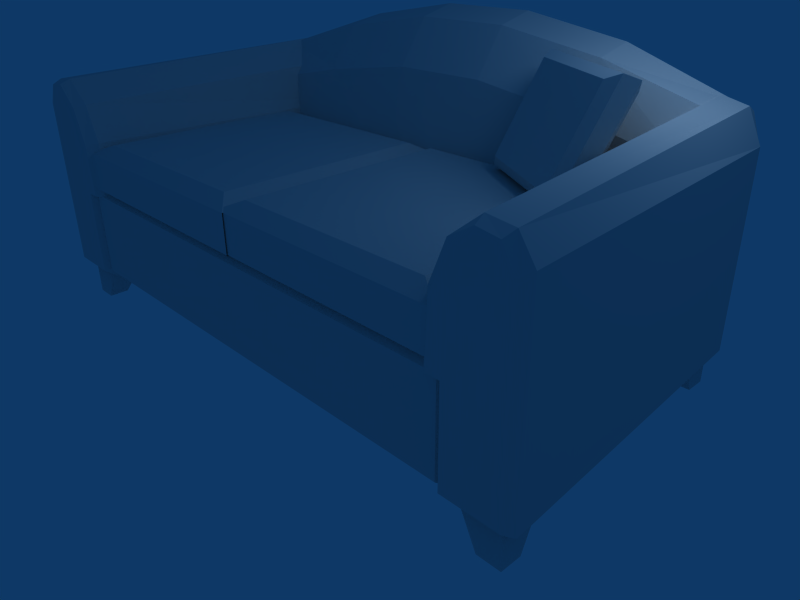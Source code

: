 # Source: untitled.blend  (saved by Blender 2.49.2; exported with 4.5.12 LTS)
import bpy
from mathutils import Matrix  # noqa: F401  (used for matrix-valued properties, if any)

bpy.ops.wm.read_factory_settings(use_empty=True)
scene = bpy.context.scene
scene.name = 'Scene'

# ---- collections
col_collection_1 = bpy.data.collections.new('Collection 1'); scene.collection.children.link(col_collection_1)

# ---- materials (node trees are filled in below, after node groups)
mat_br_couch3_jpg = bpy.data.materials.new('br_couch3.jpg')
mat_br_couch3_jpg.alpha_threshold = 0.0
mat_br_couch3_jpg.specular_color = (0.0, 0.0, 0.0)
mat_br_couch3_jpg.roughness = 0.5
mat_br_couch3_jpg.line_color = (0.0, 0.0, 0.0, 1.0)
mat_br_couch2_jpg = bpy.data.materials.new('br_couch2.jpg')
mat_br_couch2_jpg.alpha_threshold = 0.0
mat_br_couch2_jpg.specular_color = (0.0, 0.0, 0.0)
mat_br_couch2_jpg.roughness = 0.5
mat_br_couch2_jpg.line_color = (0.0, 0.0, 0.0, 1.0)

# ---- material node trees

# ---- world
world_world = bpy.data.worlds.new('World'); scene.world = world_world
world_world.color = (0.05656, 0.2208, 0.4)
world_world.use_sun_shadow = False
world_world.sun_shadow_jitter_overblur = 0.0
world_world.cycles.sampling_method = 'MANUAL'
world_world.cycles.sample_map_resolution = 256

# ---- cameras
cam_camera = bpy.data.cameras.new('Camera')
cam_camera.passepartout_alpha = 0.2
cam_camera.clip_end = 100.0
cam_camera.lens = 35.0
cam_camera.ortho_scale = 7.314
cam_camera.show_passepartout = False
cam_camera.show_safe_areas = True
cam_camera.dof.focus_distance = 0.0
cam_camera.dof.aperture_fstop = 128.0

# ---- lights
light_spot = bpy.data.lights.new('Spot', 'POINT')
light_spot.transmission_factor = 0.0
light_spot.cutoff_distance = 30.0
light_spot.energy = 100.0
light_spot.shadow_buffer_clip_start = 1.001
light_spot.shadow_soft_size = 1.0
light_spot.shadow_maximum_resolution = 0.006
light_spot.use_absolute_resolution = True
light_spot.cycles.use_multiple_importance_sampling = False

# ---- meshes
me_br_couch3_br_couch3_j = bpy.data.meshes.new('br_couch3_br_couch3.j')
me_br_couch3_br_couch3_j.from_pydata([(-35.28, 22.03, 33.77), (-20.36, 20.2, 39.53), (-20.36, 22.69, 38.3), (-5.438, 22.69, 40.64), (8.391, 22.69, 40.64), (-5.438, 20.2, 41.97), (8.391, 20.2, 41.97), (23.31, 22.69, 38.3), (38.23, 19.56, 34.64), (38.23, 22.03, 33.77), (23.31, 20.2, 39.53), (23.31, 14.95, 38.31), (38.23, 14.31, 34.42), (8.391, 14.97, 40.66), (-5.438, 14.97, 40.66), (-20.36, 14.95, 38.31), (-35.28, 14.31, 34.42), (-20.36, 10.67, 32.34), (38.23, 10.03, 29.27), (23.31, 10.67, 32.34), (-5.438, 10.67, 34.47), (8.391, 10.67, 34.47), (8.391, 8.734, 23.08), (-5.438, 8.734, 23.08), (-20.36, 8.719, 21.95), (-35.28, 10.03, 29.27), (-35.28, 8.078, 20.23), (23.31, 8.719, 21.95), (38.23, 8.078, 20.23), (-32.19, -23.98, 6.109), (35.14, -23.94, 17.89), (-32.19, -23.94, 17.89), (-5.438, 22.58, 4.844), (8.391, 22.58, 4.844), (23.31, 22.58, 5.0), (-20.36, 22.58, 5.0), (-35.28, 21.94, 5.531), (38.23, 21.94, 5.531), (35.14, -23.98, 6.109), (-32.98, -22.59, 5.328), (35.94, -22.59, 5.328), (-35.28, 19.56, 34.64), (31.58, -21.77, 25.33), (34.41, 9.422, 24.14), (31.58, 7.266, 25.42), (3.516, -21.77, 25.33), (3.516, 7.266, 25.42), (0.7031, -23.92, 24.05), (0.7031, 9.422, 24.14), (-0.5625, -21.91, 25.33), (2.234, 9.281, 24.16), (-0.5625, 7.125, 25.41), (-28.62, -21.91, 25.33), (-28.62, 7.125, 25.41), (-31.84, -24.06, 24.06), (-31.45, 9.281, 24.16), (2.234, -24.06, 24.06), (34.86, -23.92, 24.05), (39.38, 19.56, 34.52), (39.23, -23.2, 33.47), (42.44, -23.19, 33.11), (36.17, 19.58, 35.27), (35.42, -23.2, 30.47), (32.11, 19.52, 17.86), (35.17, -23.28, 5.016), (35.17, -23.25, 17.72), (29.81, 19.52, 17.86), (32.88, -23.25, 17.72), (30.28, 19.53, 25.66), (33.34, -23.22, 25.52), (31.78, 19.56, 31.98), (41.3, 19.56, 30.44), (44.36, -23.2, 30.33), (41.3, 19.47, 5.141), (44.36, -23.28, 5.016), (32.11, 19.47, 5.141), (33.64, 19.31, 6.422), (36.7, 16.5, 0.04688), (33.64, 13.75, 6.391), (36.7, -17.58, 6.297), (39.77, -23.17, -0.04687), (36.7, -23.14, 6.281), (-30.69, 13.75, 6.391), (-33.75, 19.28, 0.0625), (-30.69, 19.31, 6.422), (-33.75, -23.14, 6.281), (-36.81, -20.39, -0.03125), (-33.75, -17.58, 6.297), (42.83, -17.58, 6.297), (39.77, -20.39, -0.03125), (-39.88, -20.39, -0.03125), (-39.88, -17.58, 6.297), (39.77, 16.5, 0.04688), (39.77, 13.75, 6.391), (-36.81, 13.75, 6.391), (-33.75, 16.5, 0.04687), (39.77, 19.28, 0.0625), (39.77, 19.31, 6.422), (-36.81, 19.31, 6.422), (-36.81, 16.5, 0.04687), (42.83, -23.14, 6.281), (42.83, -20.39, -0.03125), (-39.88, -23.17, -0.04688), (-39.88, -23.14, 6.281), (36.7, 19.28, 0.0625), (-36.81, 19.28, 0.0625), (42.83, -23.17, -0.04687), (-36.81, -23.17, -0.04688), (-33.22, 19.58, 35.27), (-39.5, -23.19, 33.11), (-36.28, -23.2, 33.47), (-28.83, 19.56, 31.98), (-32.47, -23.2, 30.47), (-29.16, 19.47, 5.141), (-32.22, -23.25, 17.72), (-32.22, -23.28, 5.016), (-29.16, 19.52, 17.86), (-29.92, -23.25, 17.72), (-26.86, 19.52, 17.86), (-30.39, -23.22, 25.52), (-27.33, 19.53, 25.66), (-36.44, 19.56, 34.52), (-41.41, -23.2, 30.33), (-38.34, 19.56, 30.44), (-41.41, -23.28, 5.016), (-38.34, 19.47, 5.141), (-32.19, -23.94, 17.89), (35.94, -22.55, 18.67), (-32.98, -22.55, 18.67), (35.14, -23.94, 17.89), (0.7031, -23.94, 18.98), (34.86, -23.92, 24.05), (0.7031, -23.92, 24.05), (-31.84, -24.08, 18.98), (2.234, -24.06, 24.06), (-31.84, -24.06, 24.06), (34.86, -23.94, 18.98), (0.6875, -21.78, 17.72), (34.89, -21.78, 17.72), (3.516, -21.77, 25.33), (31.58, -21.77, 25.33), (2.234, -24.08, 18.98), (-31.83, -21.92, 17.72), (2.25, -21.92, 17.72), (-28.62, -21.91, 25.33), (-0.5625, -21.91, 25.33), (36.17, 19.58, 35.27), (38.64, 22.66, 33.34), (36.27, 22.66, 34.12), (31.78, 19.56, 31.98), (32.86, 22.66, 31.16), (30.28, 19.53, 25.66), (31.91, 22.64, 25.14), (29.81, 19.52, 17.86), (31.55, 22.62, 17.86), (32.11, 19.52, 17.86), (33.25, 22.62, 17.86), (32.11, 19.47, 5.141), (33.25, 22.58, 6.016), (41.3, 19.56, 30.44), (40.06, 22.58, 6.016), (40.06, 22.66, 29.31), (39.38, 19.56, 34.52), (41.3, 19.47, 5.141), (35.94, -22.59, 5.328), (35.14, -23.94, 17.89), (35.14, -23.98, 6.109), (34.33, -24.62, 17.97), (35.17, -23.25, 17.72), (36.19, -24.62, 17.97), (35.94, -22.55, 18.67), (39.23, -23.2, 33.47), (42.08, -24.59, 32.52), (42.44, -23.19, 33.11), (35.42, -23.2, 30.47), (39.48, -24.59, 32.89), (43.64, -24.61, 29.75), (44.36, -23.2, 30.33), (33.34, -23.22, 25.52), (36.39, -24.59, 30.11), (35.17, -23.28, 5.016), (36.19, -24.62, 17.97), (35.17, -23.25, 17.72), (43.64, -24.67, 5.875), (44.36, -23.28, 5.016), (34.33, -24.62, 17.97), (34.72, -24.61, 25.39), (36.19, -24.67, 5.875), (32.88, -23.25, 17.72), (32.88, -23.25, 17.72), (-36.44, 19.56, 34.52), (-33.31, 22.66, 34.12), (-35.69, 22.66, 33.34), (-33.22, 19.58, 35.27), (-29.91, 22.66, 31.16), (-28.83, 19.56, 31.98), (-28.95, 22.64, 25.14), (-27.33, 19.53, 25.66), (-28.59, 22.62, 17.86), (-26.86, 19.52, 17.86), (-30.3, 22.62, 17.86), (-29.16, 19.52, 17.86), (-30.3, 22.58, 6.016), (-38.34, 19.47, 5.141), (-37.11, 22.66, 29.31), (-37.11, 22.58, 6.016), (-38.34, 19.56, 30.44), (-32.47, -23.2, 30.47), (-31.77, -24.61, 25.39), (-30.39, -23.22, 25.52), (-29.16, 19.47, 5.141), (-32.98, -22.55, 18.67), (-32.19, -23.98, 6.109), (-32.19, -23.94, 17.89), (-32.98, -22.59, 5.328), (-36.53, -24.59, 32.89), (-39.5, -23.19, 33.11), (-39.14, -24.59, 32.52), (-33.44, -24.59, 30.11), (-36.28, -23.2, 33.47), (-41.41, -23.2, 30.33), (-40.69, -24.61, 29.75), (-33.23, -24.67, 5.875), (-32.22, -23.25, 17.72), (-33.23, -24.62, 17.97), (-41.41, -23.28, 5.016), (-40.69, -24.67, 5.875), (-32.22, -23.28, 5.016), (-29.92, -23.25, 17.72), (-33.23, -24.62, 17.97), (-32.22, -23.25, 17.72), (-31.38, -24.62, 17.97), (-31.38, -24.62, 17.97), (-29.92, -23.25, 17.72), (33.84, 2.75, 39.47), (31.59, -0.875, 25.48), (34.98, 4.391, 38.73), (15.66, 5.938, 26.05), (20.2, 12.86, 38.56), (16.81, 7.578, 25.31), (19.05, 11.23, 39.3), (30.44, -2.516, 26.22), (18.66, 8.156, 25.98), (21.53, 12.64, 37.2), (34.23, 5.359, 37.36), (31.36, 0.8906, 26.12), (32.05, 2.234, 38.77), (19.33, 9.531, 38.61), (16.45, 5.047, 27.39), (29.17, -2.219, 27.53)], [], [(0, 1, 2), (1, 3, 2), (4, 5, 6), (7, 8, 9), (7, 6, 10), (8, 11, 12), (10, 13, 11), (5, 13, 6), (14, 1, 15), (1, 16, 15), (16, 17, 15), (11, 18, 12), (13, 19, 11), (13, 20, 21), (15, 20, 14), (22, 19, 21), (20, 22, 21), (17, 23, 20), (24, 25, 26), (18, 27, 28), (29, 30, 31), (32, 4, 33), (33, 7, 34), (0, 35, 36), (3, 35, 2), (7, 37, 34), (38, 39, 40), (39, 38, 29), (37, 7, 9), (35, 3, 32), (35, 0, 2), (7, 33, 4), (4, 32, 3), (30, 29, 38), (27, 18, 19), (25, 24, 17), (23, 17, 24), (22, 20, 23), (19, 22, 27), (20, 15, 17), (20, 13, 14), (19, 13, 21), (18, 11, 19), (17, 16, 25), (16, 1, 41), (1, 14, 5), (13, 5, 14), (13, 10, 6), (11, 8, 10), (6, 7, 4), (8, 7, 10), (5, 4, 3), (3, 1, 5), (1, 0, 41), (42, 43, 44), (44, 45, 42), (46, 47, 45), (44, 48, 46), (49, 50, 51), (51, 52, 49), (53, 54, 52), (51, 55, 53), (55, 51, 50), (54, 53, 55), (52, 51, 53), (50, 49, 56), (48, 44, 43), (47, 46, 48), (45, 44, 46), (43, 42, 57), (58, 59, 60), (61, 62, 59), (63, 64, 65), (66, 65, 67), (68, 67, 69), (70, 69, 62), (71, 60, 72), (73, 72, 74), (72, 73, 71), (60, 71, 58), (69, 70, 68), (67, 68, 66), (65, 66, 63), (64, 63, 75), (62, 61, 70), (59, 58, 61), (76, 77, 78), (79, 80, 81), (82, 83, 84), (85, 86, 87), (88, 89, 79), (87, 90, 91), (78, 92, 93), (94, 95, 82), (93, 96, 97), (98, 99, 94), (100, 101, 88), (91, 102, 103), (97, 104, 76), (84, 105, 98), (81, 106, 100), (103, 107, 85), (107, 103, 102), (106, 81, 80), (105, 84, 83), (104, 97, 96), (102, 91, 90), (101, 100, 106), (99, 98, 105), (96, 93, 92), (95, 94, 99), (92, 78, 77), (90, 87, 86), (89, 88, 101), (86, 85, 107), (83, 82, 95), (80, 79, 89), (77, 76, 104), (108, 109, 110), (111, 110, 112), (113, 114, 115), (116, 117, 114), (118, 119, 117), (120, 112, 119), (121, 122, 109), (123, 124, 122), (124, 123, 125), (122, 121, 123), (112, 120, 111), (119, 118, 120), (117, 116, 118), (114, 113, 116), (110, 111, 108), (109, 108, 121), (126, 127, 128), (127, 126, 129), (130, 131, 132), (133, 134, 135), (136, 137, 138), (139, 131, 140), (141, 142, 143), (144, 134, 145), (134, 144, 135), (142, 141, 133), (131, 139, 132), (137, 136, 130), (134, 133, 141), (131, 130, 136), (146, 147, 148), (149, 148, 150), (151, 150, 152), (153, 152, 154), (155, 154, 156), (157, 156, 158), (159, 160, 161), (162, 161, 147), (152, 150, 156), (156, 148, 158), (148, 147, 160), (147, 161, 160), (158, 148, 160), (150, 148, 156), (154, 152, 156), (161, 162, 159), (160, 159, 163), (156, 157, 155), (154, 155, 153), (152, 153, 151), (150, 151, 149), (148, 149, 146), (147, 146, 162), (164, 165, 166), (167, 168, 169), (165, 164, 170), (171, 172, 173), (174, 175, 171), (173, 176, 177), (178, 179, 174), (180, 181, 182), (177, 183, 184), (185, 181, 186), (181, 187, 179), (179, 183, 175), (172, 183, 176), (175, 183, 172), (187, 183, 179), (186, 181, 179), (183, 177, 176), (181, 180, 187), (179, 178, 186), (176, 173, 172), (175, 174, 179), (172, 171, 175), (168, 167, 188), (189, 186, 178), (186, 189, 185), (190, 191, 192), (193, 194, 191), (195, 196, 194), (197, 198, 196), (199, 200, 198), (201, 202, 200), (203, 204, 205), (206, 192, 204), (196, 200, 194), (200, 202, 191), (191, 205, 192), (192, 205, 204), (202, 205, 191), (194, 200, 191), (198, 200, 196), (207, 208, 209), (192, 206, 190), (204, 203, 206), (202, 201, 210), (200, 199, 201), (198, 197, 199), (196, 195, 197), (194, 193, 195), (191, 190, 193), (211, 212, 213), (212, 211, 214), (215, 216, 217), (218, 219, 215), (217, 220, 221), (208, 207, 218), (222, 223, 224), (221, 225, 226), (224, 218, 222), (218, 215, 226), (217, 221, 226), (215, 217, 226), (222, 218, 226), (208, 218, 224), (225, 221, 220), (223, 222, 227), (220, 217, 216), (219, 218, 207), (216, 215, 219), (228, 229, 230), (229, 228, 231), (232, 209, 208), (209, 232, 233), (232, 208, 224), (234, 235, 236), (237, 238, 239), (240, 236, 238), (241, 239, 235), (242, 235, 239), (243, 239, 238), (244, 238, 236), (245, 236, 235), (241, 234, 246), (247, 234, 240), (248, 240, 237), (249, 237, 241), (245, 243, 244), (249, 247, 248), (249, 246, 247), (245, 242, 243), (237, 249, 248), (240, 248, 247), (234, 247, 246), (241, 246, 249), (236, 245, 244), (238, 244, 243), (239, 243, 242), (235, 242, 245), (241, 237, 239), (240, 234, 236), (237, 240, 238), (234, 241, 235)])
me_br_couch3_br_couch3_j.polygons.foreach_set('material_index', [1, 1, 1, 1, 1, 1, 1, 1, 1, 1, 1, 1, 1, 1, 1, 1, 1, 1, 1, 1, 1, 1, 1, 1, 1, 1, 1, 1, 1, 1, 1, 1, 1, 1, 1, 1, 1, 1, 1, 1, 1, 1, 1, 1, 1, 1, 1, 1, 1, 1, 1, 1, 1, 1, 1, 1, 1, 1, 1, 1, 1, 1, 1, 1, 1, 1, 1, 1, 1, 1, 1, 1, 1, 1, 1, 1, 1, 1, 1, 1, 1, 1, 1, 1, 1, 1, 1, 1, 1, 1, 1, 1, 1, 1, 1, 1, 1, 1, 1, 1, 1, 1, 1, 1, 1, 1, 1, 1, 1, 1, 1, 1, 1, 1, 1, 1, 1, 1, 1, 1, 1, 1, 1, 1, 1, 1, 1, 1, 1, 1, 1, 1, 1, 1, 1, 1, 1, 1, 1, 1, 1, 1, 1, 1, 1, 1, 1, 1, 1, 1, 1, 1, 1, 1, 1, 1, 1, 1, 1, 1, 1, 1, 1, 1, 1, 1, 1, 1, 1, 1, 1, 1, 1, 1, 1, 1, 1, 1, 1, 1, 1, 1, 1, 1, 1, 1, 1, 1, 1, 1, 1, 1, 1, 1, 1, 1, 1, 1, 1, 1, 1, 1, 1, 1, 1, 1, 1, 1, 1, 1, 1, 1, 1, 1, 1, 1, 1, 1, 1, 1, 1, 1, 1, 1, 1, 1, 1, 1, 1, 1, 1, 1, 1, 1, 1, 1, 1, 1, 1, 1, 1, 1, 1, 1, 0, 0, 0, 0, 0, 0, 0, 0, 0, 0, 0, 0, 0, 0, 0, 0, 0, 0, 0, 0, 0, 0, 0, 0, 0, 0, 0, 0])
_uv = me_br_couch3_br_couch3_j.uv_layers.new(name='UVTex')
_uv.uv.foreach_set('vector', [0.06681, 0.816, 0.1879, 0.8849, 0.1873, 0.8684, 0.1879, 0.8849, 0.3067, 0.8943, 0.1873, 0.8684, 0.4168, 0.8915, 0.3074, 0.9117, 0.4174, 0.9089, 0.5341, 0.8596, 0.6509, 0.8132, 0.6504, 0.8012, 0.5341, 0.8596, 0.4174, 0.9089, 0.5347, 0.8761, 0.6509, 0.8132, 0.5342, 0.8632, 0.6508, 0.8127, 0.5347, 0.8761, 0.4169, 0.8952, 0.5342, 0.8632, 0.3074, 0.9117, 0.4169, 0.8952, 0.4174, 0.9089, 0.3069, 0.898, 0.1879, 0.8849, 0.1874, 0.8721, 0.1879, 0.8849, 0.06724, 0.8275, 0.1874, 0.8721, 0.06724, 0.8275, 0.1847, 0.8006, 0.1874, 0.8721, 0.5342, 0.8632, 0.6486, 0.751, 0.6508, 0.8127, 0.4169, 0.8952, 0.5316, 0.7918, 0.5342, 0.8632, 0.4169, 0.8952, 0.3041, 0.8236, 0.4141, 0.8208, 0.1874, 0.8721, 0.3041, 0.8236, 0.3069, 0.898, 0.409, 0.6817, 0.5316, 0.7918, 0.4141, 0.8208, 0.3041, 0.8236, 0.409, 0.6817, 0.4141, 0.8208, 0.1847, 0.8006, 0.2989, 0.6845, 0.3041, 0.8236, 0.18, 0.6735, 0.06495, 0.7659, 0.06087, 0.6557, 0.6486, 0.751, 0.5269, 0.6647, 0.6445, 0.6408, 0.07947, 0.4951, 0.6194, 0.6263, 0.08484, 0.6399, 0.2904, 0.4542, 0.4168, 0.8915, 0.4004, 0.4514, 0.4004, 0.4514, 0.5341, 0.8596, 0.5189, 0.4502, 0.06681, 0.816, 0.1721, 0.459, 0.05394, 0.4687, 0.3067, 0.8943, 0.1721, 0.459, 0.1873, 0.8684, 0.5341, 0.8596, 0.6375, 0.4539, 0.5189, 0.4502, 0.614, 0.4815, 0.0728, 0.4852, 0.6199, 0.4713, 0.0728, 0.4852, 0.614, 0.4815, 0.07947, 0.4951, 0.6375, 0.4539, 0.5341, 0.8596, 0.6504, 0.8012, 0.1721, 0.459, 0.3067, 0.8943, 0.2904, 0.4542, 0.1721, 0.459, 0.06681, 0.816, 0.1873, 0.8684, 0.5341, 0.8596, 0.4004, 0.4514, 0.4168, 0.8915, 0.4168, 0.8915, 0.2904, 0.4542, 0.3067, 0.8943, 0.6194, 0.6263, 0.07947, 0.4951, 0.614, 0.4815, 0.5269, 0.6647, 0.6486, 0.751, 0.5316, 0.7918, 0.06495, 0.7659, 0.18, 0.6735, 0.1847, 0.8006, 0.2989, 0.6845, 0.1847, 0.8006, 0.18, 0.6735, 0.409, 0.6817, 0.3041, 0.8236, 0.2989, 0.6845, 0.5316, 0.7918, 0.409, 0.6817, 0.5269, 0.6647, 0.3041, 0.8236, 0.1874, 0.8721, 0.1847, 0.8006, 0.3041, 0.8236, 0.4169, 0.8952, 0.3069, 0.898, 0.5316, 0.7918, 0.4169, 0.8952, 0.4141, 0.8208, 0.6486, 0.751, 0.5342, 0.8632, 0.5316, 0.7918, 0.1847, 0.8006, 0.06724, 0.8275, 0.06495, 0.7659, 0.06724, 0.8275, 0.1879, 0.8849, 0.06726, 0.828, 0.1879, 0.8849, 0.3069, 0.898, 0.3074, 0.9117, 0.4169, 0.8952, 0.3074, 0.9117, 0.3069, 0.898, 0.4169, 0.8952, 0.5347, 0.8761, 0.4174, 0.9089, 0.5342, 0.8632, 0.6509, 0.8132, 0.5347, 0.8761, 0.4174, 0.9089, 0.5341, 0.8596, 0.4168, 0.8915, 0.6509, 0.8132, 0.5341, 0.8596, 0.5347, 0.8761, 0.3074, 0.9117, 0.4168, 0.8915, 0.3067, 0.8943, 0.3067, 0.8943, 0.1879, 0.8849, 0.3074, 0.9117, 0.1879, 0.8849, 0.06681, 0.816, 0.06726, 0.828, 0.5721, 0.6365, 0.6047, 0.8716, 0.5803, 0.8562, 0.5803, 0.8562, 0.3354, 0.6425, 0.5721, 0.6365, 0.3435, 0.8622, 0.3109, 0.6264, 0.3354, 0.6425, 0.5803, 0.8562, 0.3203, 0.8788, 0.3435, 0.8622, 0.3006, 0.6423, 0.3332, 0.8774, 0.3087, 0.862, 0.3087, 0.862, 0.06382, 0.6483, 0.3006, 0.6423, 0.07197, 0.868, 0.03606, 0.6323, 0.06382, 0.6483, 0.3087, 0.862, 0.0487, 0.8846, 0.07197, 0.868, 0.0487, 0.8846, 0.3087, 0.862, 0.3332, 0.8774, 0.03606, 0.6323, 0.07197, 0.868, 0.0487, 0.8846, 0.06382, 0.6483, 0.3087, 0.862, 0.07197, 0.868, 0.3332, 0.8774, 0.3006, 0.6423, 0.3238, 0.625, 0.3203, 0.8788, 0.5803, 0.8562, 0.6047, 0.8716, 0.3109, 0.6264, 0.3435, 0.8622, 0.3203, 0.8788, 0.3354, 0.6425, 0.5803, 0.8562, 0.3435, 0.8622, 0.6047, 0.8716, 0.5721, 0.6365, 0.5992, 0.619, 0.6269, 0.9628, 0.06817, 0.9849, 0.06775, 0.9785, 0.6278, 0.9762, 0.06466, 0.9309, 0.06817, 0.9849, 0.6075, 0.6633, 0.035, 0.4741, 0.0498, 0.702, 0.6075, 0.6633, 0.0498, 0.702, 0.0498, 0.702, 0.6166, 0.8037, 0.0498, 0.702, 0.05891, 0.8424, 0.624, 0.9173, 0.05891, 0.8424, 0.06466, 0.9309, 0.6222, 0.8896, 0.06775, 0.9785, 0.06449, 0.9283, 0.5927, 0.4354, 0.06449, 0.9283, 0.035, 0.4741, 0.06449, 0.9283, 0.5927, 0.4354, 0.6222, 0.8896, 0.06775, 0.9785, 0.6222, 0.8896, 0.6269, 0.9628, 0.05891, 0.8424, 0.624, 0.9173, 0.6166, 0.8037, 0.0498, 0.702, 0.6166, 0.8037, 0.6075, 0.6633, 0.0498, 0.702, 0.6075, 0.6633, 0.6075, 0.6633, 0.035, 0.4741, 0.6075, 0.6633, 0.5927, 0.4354, 0.06466, 0.9309, 0.6278, 0.9762, 0.624, 0.9173, 0.06817, 0.9849, 0.6269, 0.9628, 0.6278, 0.9762, 0.4177, 0.09763, 0.4275, 0.01653, 0.4178, 0.09992, 0.4311, 0.1125, 0.441, 0.03254, 0.4312, 0.1148, 0.1483, 0.1068, 0.1323, 0.02288, 0.1482, 0.1045, 0.136, 0.1223, 0.1201, 0.03954, 0.1359, 0.12, 0.4568, 0.1118, 0.4409, 0.03139, 0.4311, 0.1125, 0.1359, 0.12, 0.1073, 0.03987, 0.1103, 0.1206, 0.4178, 0.09992, 0.4404, 0.0162, 0.4434, 0.09927, 0.1226, 0.1074, 0.1324, 0.02403, 0.1483, 0.1068, 0.4434, 0.09927, 0.4403, 0.01506, 0.4434, 0.09698, 0.1225, 0.1051, 0.1195, 0.02435, 0.1226, 0.1074, 0.4568, 0.1141, 0.4538, 0.03107, 0.4568, 0.1118, 0.1103, 0.1206, 0.1073, 0.04101, 0.1104, 0.1229, 0.4434, 0.09698, 0.4275, 0.01539, 0.4177, 0.09763, 0.1482, 0.1045, 0.1195, 0.02321, 0.1225, 0.1051, 0.4312, 0.1148, 0.4538, 0.03221, 0.4568, 0.1141, 0.1104, 0.1229, 0.1202, 0.04069, 0.136, 0.1223, 0.1202, 0.04069, 0.1104, 0.1229, 0.1073, 0.04101, 0.4538, 0.03221, 0.4312, 0.1148, 0.441, 0.03254, 0.1195, 0.02321, 0.1482, 0.1045, 0.1323, 0.02288, 0.4275, 0.01539, 0.4434, 0.09698, 0.4403, 0.01506, 0.1073, 0.04101, 0.1103, 0.1206, 0.1073, 0.03987, 0.4538, 0.03107, 0.4568, 0.1141, 0.4538, 0.03221, 0.1195, 0.02435, 0.1225, 0.1051, 0.1195, 0.02321, 0.4403, 0.01506, 0.4434, 0.09927, 0.4404, 0.0162, 0.1324, 0.02403, 0.1226, 0.1074, 0.1195, 0.02435, 0.4404, 0.0162, 0.4178, 0.09992, 0.4275, 0.01653, 0.1073, 0.03987, 0.1359, 0.12, 0.1201, 0.03954, 0.4409, 0.03139, 0.4568, 0.1118, 0.4538, 0.03107, 0.1201, 0.03954, 0.136, 0.1223, 0.1202, 0.04069, 0.1323, 0.02288, 0.1483, 0.1068, 0.1324, 0.02403, 0.441, 0.03254, 0.4311, 0.1125, 0.4409, 0.03139, 0.4275, 0.01653, 0.4177, 0.09763, 0.4275, 0.01539, 0.0182, 0.9565, 0.6783, 0.9298, 0.6783, 0.9352, 0.0183, 0.907, 0.6783, 0.9352, 0.6784, 0.8898, 0.01911, 0.502, 0.6788, 0.6974, 0.6791, 0.5058, 0.01873, 0.6936, 0.6788, 0.6974, 0.6788, 0.6974, 0.01873, 0.6936, 0.6785, 0.8154, 0.6788, 0.6974, 0.01849, 0.8116, 0.6784, 0.8898, 0.6785, 0.8154, 0.01822, 0.9453, 0.6784, 0.8876, 0.6783, 0.9298, 0.01834, 0.8838, 0.6791, 0.5058, 0.6784, 0.8876, 0.6791, 0.5058, 0.01834, 0.8838, 0.01911, 0.502, 0.6784, 0.8876, 0.01822, 0.9453, 0.01834, 0.8838, 0.6784, 0.8898, 0.01849, 0.8116, 0.0183, 0.907, 0.6785, 0.8154, 0.01873, 0.6936, 0.01849, 0.8116, 0.6788, 0.6974, 0.01873, 0.6936, 0.01873, 0.6936, 0.6788, 0.6974, 0.01911, 0.502, 0.01873, 0.6936, 0.6783, 0.9352, 0.0183, 0.907, 0.0182, 0.9565, 0.6783, 0.9298, 0.0182, 0.9565, 0.01822, 0.9453, 0.02784, 0.6125, 0.6423, 0.6229, 0.02167, 0.6387, 0.6423, 0.6229, 0.02784, 0.6125, 0.6342, 0.5971, 0.3256, 0.6438, 0.6398, 0.8163, 0.3323, 0.8241, 0.03244, 0.6514, 0.346, 0.8239, 0.03913, 0.8317, 0.6331, 0.636, 0.3236, 0.5963, 0.6316, 0.5885, 0.3593, 0.8661, 0.6398, 0.8163, 0.6118, 0.8597, 0.3394, 0.6436, 0.03076, 0.6039, 0.3377, 0.5961, 0.06965, 0.8736, 0.346, 0.8239, 0.3222, 0.8672, 0.346, 0.8239, 0.06965, 0.8736, 0.03913, 0.8317, 0.03076, 0.6039, 0.3394, 0.6436, 0.03244, 0.6514, 0.6398, 0.8163, 0.3593, 0.8661, 0.3323, 0.8241, 0.3236, 0.5963, 0.6331, 0.636, 0.3256, 0.6438, 0.346, 0.8239, 0.03244, 0.6514, 0.3394, 0.6436, 0.6398, 0.8163, 0.3256, 0.6438, 0.6331, 0.636, 0.3297, 0.9312, 0.4294, 0.8983, 0.3328, 0.9123, 0.149, 0.8865, 0.3328, 0.9123, 0.1926, 0.8713, 0.08449, 0.793, 0.1926, 0.8713, 0.1502, 0.782, 0.06056, 0.6761, 0.1502, 0.782, 0.1317, 0.6728, 0.1543, 0.6738, 0.1317, 0.6728, 0.2011, 0.6711, 0.1472, 0.4832, 0.2011, 0.6711, 0.1945, 0.4933, 0.5362, 0.8535, 0.472, 0.4863, 0.485, 0.8363, 0.4603, 0.9166, 0.485, 0.8363, 0.4294, 0.8983, 0.1502, 0.782, 0.1926, 0.8713, 0.2011, 0.6711, 0.2011, 0.6711, 0.3328, 0.9123, 0.1945, 0.4933, 0.3328, 0.9123, 0.4294, 0.8983, 0.472, 0.4863, 0.4294, 0.8983, 0.485, 0.8363, 0.472, 0.4863, 0.1945, 0.4933, 0.3328, 0.9123, 0.472, 0.4863, 0.1926, 0.8713, 0.3328, 0.9123, 0.2011, 0.6711, 0.1317, 0.6728, 0.1502, 0.782, 0.2011, 0.6711, 0.485, 0.8363, 0.4603, 0.9166, 0.5362, 0.8535, 0.472, 0.4863, 0.5362, 0.8535, 0.5221, 0.4736, 0.2011, 0.6711, 0.1472, 0.4832, 0.1543, 0.6738, 0.1317, 0.6728, 0.1543, 0.6738, 0.06056, 0.6761, 0.1502, 0.782, 0.06056, 0.6761, 0.08449, 0.793, 0.1926, 0.8713, 0.08449, 0.793, 0.149, 0.8865, 0.3328, 0.9123, 0.149, 0.8865, 0.3297, 0.9312, 0.4294, 0.8983, 0.3297, 0.9312, 0.4603, 0.9166, 0.3043, 0.5041, 0.279, 0.694, 0.2724, 0.5173, 0.2459, 0.6964, 0.28, 0.6911, 0.3219, 0.6945, 0.279, 0.694, 0.3043, 0.5041, 0.3118, 0.7042, 0.4545, 0.9235, 0.5703, 0.9067, 0.5853, 0.9148, 0.2974, 0.8822, 0.4644, 0.9151, 0.4545, 0.9235, 0.5853, 0.9148, 0.6321, 0.8636, 0.6619, 0.8708, 0.2102, 0.8103, 0.337, 0.8765, 0.2974, 0.8822, 0.2729, 0.5005, 0.3219, 0.6945, 0.28, 0.6911, 0.6619, 0.8708, 0.6188, 0.5055, 0.6478, 0.491, 0.2459, 0.6964, 0.3219, 0.6945, 0.2659, 0.8076, 0.3219, 0.6945, 0.3151, 0.5132, 0.337, 0.8765, 0.337, 0.8765, 0.6188, 0.5055, 0.4644, 0.9151, 0.5703, 0.9067, 0.6188, 0.5055, 0.6321, 0.8636, 0.4644, 0.9151, 0.6188, 0.5055, 0.5703, 0.9067, 0.3151, 0.5132, 0.6188, 0.5055, 0.337, 0.8765, 0.2659, 0.8076, 0.3219, 0.6945, 0.337, 0.8765, 0.6188, 0.5055, 0.6619, 0.8708, 0.6321, 0.8636, 0.3219, 0.6945, 0.2729, 0.5005, 0.3151, 0.5132, 0.337, 0.8765, 0.2102, 0.8103, 0.2659, 0.8076, 0.6321, 0.8636, 0.5853, 0.9148, 0.5703, 0.9067, 0.4644, 0.9151, 0.2974, 0.8822, 0.337, 0.8765, 0.5703, 0.9067, 0.4545, 0.9235, 0.4644, 0.9151, 0.28, 0.6911, 0.2459, 0.6964, 0.1863, 0.6934, 0.1863, 0.6934, 0.2659, 0.8076, 0.2102, 0.8103, 0.2659, 0.8076, 0.1863, 0.6934, 0.2459, 0.6964, 0.2677, 0.956, 0.4016, 0.9438, 0.2988, 0.9328, 0.4064, 0.9656, 0.5457, 0.888, 0.4016, 0.9438, 0.5928, 0.9033, 0.583, 0.7813, 0.5457, 0.888, 0.6531, 0.7905, 0.5935, 0.6528, 0.583, 0.7813, 0.6686, 0.6527, 0.5203, 0.6547, 0.5935, 0.6528, 0.5698, 0.6552, 0.5126, 0.4468, 0.5203, 0.6547, 0.1662, 0.4423, 0.2352, 0.8636, 0.22, 0.4542, 0.1827, 0.8866, 0.2988, 0.9328, 0.2352, 0.8636, 0.583, 0.7813, 0.5203, 0.6547, 0.5457, 0.888, 0.5203, 0.6547, 0.5126, 0.4468, 0.4016, 0.9438, 0.4016, 0.9438, 0.22, 0.4542, 0.2988, 0.9328, 0.2988, 0.9328, 0.22, 0.4542, 0.2352, 0.8636, 0.5126, 0.4468, 0.22, 0.4542, 0.4016, 0.9438, 0.5457, 0.888, 0.5203, 0.6547, 0.4016, 0.9438, 0.5935, 0.6528, 0.5203, 0.6547, 0.583, 0.7813, 0.4364, 0.9067, 0.4633, 0.8178, 0.5222, 0.8178, 0.2988, 0.9328, 0.1827, 0.8866, 0.2677, 0.956, 0.2352, 0.8636, 0.1662, 0.4423, 0.1827, 0.8866, 0.5126, 0.4468, 0.5698, 0.6552, 0.5615, 0.4322, 0.5203, 0.6547, 0.6686, 0.6527, 0.5698, 0.6552, 0.5935, 0.6528, 0.6531, 0.7905, 0.6686, 0.6527, 0.583, 0.7813, 0.5928, 0.9033, 0.6531, 0.7905, 0.5457, 0.888, 0.4064, 0.9656, 0.5928, 0.9033, 0.4016, 0.9438, 0.2677, 0.956, 0.4064, 0.9656, 0.4066, 0.6996, 0.4325, 0.4791, 0.4402, 0.6859, 0.4325, 0.4791, 0.4066, 0.6996, 0.3979, 0.4656, 0.2633, 0.9544, 0.136, 0.9609, 0.1511, 0.9506, 0.3943, 0.9022, 0.2744, 0.9637, 0.2633, 0.9544, 0.1511, 0.9506, 0.05182, 0.9139, 0.08259, 0.9038, 0.4633, 0.8178, 0.4364, 0.9067, 0.3943, 0.9022, 0.3873, 0.4768, 0.4389, 0.6825, 0.3951, 0.6888, 0.08259, 0.9038, 0.03533, 0.4696, 0.06704, 0.485, 0.3951, 0.6888, 0.3943, 0.9022, 0.3873, 0.4768, 0.3943, 0.9022, 0.2633, 0.9544, 0.06704, 0.485, 0.1511, 0.9506, 0.08259, 0.9038, 0.06704, 0.485, 0.2633, 0.9544, 0.1511, 0.9506, 0.06704, 0.485, 0.3873, 0.4768, 0.3943, 0.9022, 0.06704, 0.485, 0.4633, 0.8178, 0.3943, 0.9022, 0.3951, 0.6888, 0.03533, 0.4696, 0.08259, 0.9038, 0.05182, 0.9139, 0.4389, 0.6825, 0.3873, 0.4768, 0.4307, 0.4595, 0.05182, 0.9139, 0.1511, 0.9506, 0.136, 0.9609, 0.2744, 0.9637, 0.3943, 0.9022, 0.4364, 0.9067, 0.136, 0.9609, 0.2633, 0.9544, 0.2744, 0.9637, 0.5378, 0.68, 0.3951, 0.6888, 0.4389, 0.6825, 0.3951, 0.6888, 0.5378, 0.68, 0.4752, 0.6868, 0.4752, 0.6868, 0.5222, 0.8178, 0.4633, 0.8178, 0.5222, 0.8178, 0.4752, 0.6868, 0.5378, 0.68, 0.4752, 0.6868, 0.4633, 0.8178, 0.3951, 0.6888, 0.9593, 0.3489, 0.9815, 0.05988, 0.9818, 0.3354, 0.7155, 0.02857, 0.7383, 0.2905, 0.738, 0.01506, 0.7158, 0.304, 0.9818, 0.3354, 0.7383, 0.2905, 0.959, 0.07338, 0.738, 0.01506, 0.9815, 0.05988, 0.766, 0.03272, 0.9815, 0.05988, 0.738, 0.01506, 0.7662, 0.2662, 0.738, 0.01506, 0.7383, 0.2905, 0.9755, 0.3047, 0.7383, 0.2905, 0.9818, 0.3354, 0.9752, 0.07123, 0.9818, 0.3354, 0.9815, 0.05988, 0.959, 0.07338, 0.9593, 0.3489, 0.9324, 0.3305, 0.7232, 0.292, 0.9593, 0.3489, 0.7158, 0.304, 0.723, 0.05856, 0.7158, 0.304, 0.7155, 0.02857, 0.9322, 0.09707, 0.7155, 0.02857, 0.959, 0.07338, 0.9752, 0.07123, 0.7662, 0.2662, 0.9755, 0.3047, 0.9322, 0.09707, 0.7232, 0.292, 0.723, 0.05856, 0.9322, 0.09707, 0.9324, 0.3305, 0.7232, 0.292, 0.9752, 0.07123, 0.766, 0.03272, 0.7662, 0.2662, 0.7155, 0.02857, 0.9322, 0.09707, 0.723, 0.05856, 0.7158, 0.304, 0.723, 0.05856, 0.7232, 0.292, 0.9593, 0.3489, 0.7232, 0.292, 0.9324, 0.3305, 0.959, 0.07338, 0.9324, 0.3305, 0.9322, 0.09707, 0.9818, 0.3354, 0.9752, 0.07123, 0.9755, 0.3047, 0.7383, 0.2905, 0.9755, 0.3047, 0.7662, 0.2662, 0.738, 0.01506, 0.7662, 0.2662, 0.766, 0.03272, 0.9815, 0.05988, 0.766, 0.03272, 0.9752, 0.07123, 0.959, 0.07338, 0.7155, 0.02857, 0.738, 0.01506, 0.7158, 0.304, 0.9593, 0.3489, 0.9818, 0.3354, 0.7155, 0.02857, 0.7158, 0.304, 0.7383, 0.2905, 0.9593, 0.3489, 0.959, 0.07338, 0.9815, 0.05988])
me_br_couch3_br_couch3_j.materials.append(mat_br_couch3_jpg)
me_br_couch3_br_couch3_j.materials.append(mat_br_couch2_jpg)
me_br_couch3_br_couch3_j.use_remesh_preserve_volume = False
me_br_couch3_br_couch3_j.use_remesh_preserve_attributes = False
me_br_couch3_br_couch3_j.use_mirror_vertex_groups = False
me_br_couch3_br_couch3_j.update()

# ---- objects
ob_br_couch3_br_couch3_j = bpy.data.objects.new('br_couch3_br_couch3.j', me_br_couch3_br_couch3_j)
ob_lamp = bpy.data.objects.new('Lamp', light_spot)
ob_camera = bpy.data.objects.new('Camera', cam_camera)

# ---- transforms, parenting, visibility, modifiers, constraints
ob_br_couch3_br_couch3_j.location = (0.0, 0.0, 0.0)
ob_br_couch3_br_couch3_j.scale = (0.1, 0.1, 0.1)
ob_br_couch3_br_couch3_j.lock_rotations_4d = False
ob_br_couch3_br_couch3_j.empty_display_type = 'ARROWS'
ob_br_couch3_br_couch3_j.lineart.crease_threshold = 0.0
ob_lamp.location = (4.076, 1.005, 5.904)
ob_lamp.rotation_euler = (0.6503, 0.05522, 1.866)
ob_lamp.lock_rotations_4d = False
ob_lamp.empty_display_type = 'ARROWS'
ob_lamp.color = (0.0, 0.0, 0.0, 0.0)
ob_lamp.lineart.crease_threshold = 0.0
ob_camera.location = (7.481, -6.508, 5.344)
ob_camera.rotation_euler = (1.109, 0.01082, 0.8149)
ob_camera.lock_rotations_4d = False
ob_camera.empty_display_type = 'ARROWS'
ob_camera.color = (0.0, 0.0, 0.0, 0.0)
ob_camera.display_type = 'WIRE'
ob_camera.lineart.crease_threshold = 0.0

# ---- collection membership
col_collection_1.objects.link(ob_br_couch3_br_couch3_j)
col_collection_1.objects.link(ob_lamp)
col_collection_1.objects.link(ob_camera)

# ---- scene / render settings (as saved in the file)
scene.camera = ob_camera
scene.frame_start = 1; scene.frame_end = 250; scene.frame_set(1)
scene.render.engine = 'BLENDER_EEVEE_NEXT'
scene.render.image_settings.file_format = 'JPEG'
scene.render.image_settings.color_mode = 'RGB'
scene.render.image_settings.compression = 90
scene.render.resolution_x = 800
scene.render.resolution_y = 600
scene.render.pixel_aspect_x = 100.0
scene.render.pixel_aspect_y = 100.0
scene.render.fps = 25
scene.render.dither_intensity = 0.0
scene.render.use_compositing = False
scene.render.use_sequencer = False
scene.render.bake_margin = 2
scene.render.bake_bias = 0.0
scene.render.use_stamp_time = False
scene.render.use_stamp_date = False
scene.render.use_stamp_frame = False
scene.render.use_stamp_camera = False
scene.render.use_stamp_scene = False
scene.render.use_stamp_filename = False
scene.render.use_stamp_render_time = False
scene.render.stamp_font_size = 0
scene.cycles.use_denoising = False
scene.cycles.samples = 10
scene.cycles.sampling_pattern = 'TABULATED_SOBOL'
scene.cycles.light_sampling_threshold = 0.0
scene.cycles.use_adaptive_sampling = False
scene.cycles.use_light_tree = False
scene.cycles.blur_glossy = 0.0
scene.cycles.volume_bounces = 1
scene.cycles.pixel_filter_type = 'GAUSSIAN'
scene.cycles.sample_clamp_indirect = 0.0
scene.view_settings.view_transform = 'Raw'
bpy.context.view_layer.update()

